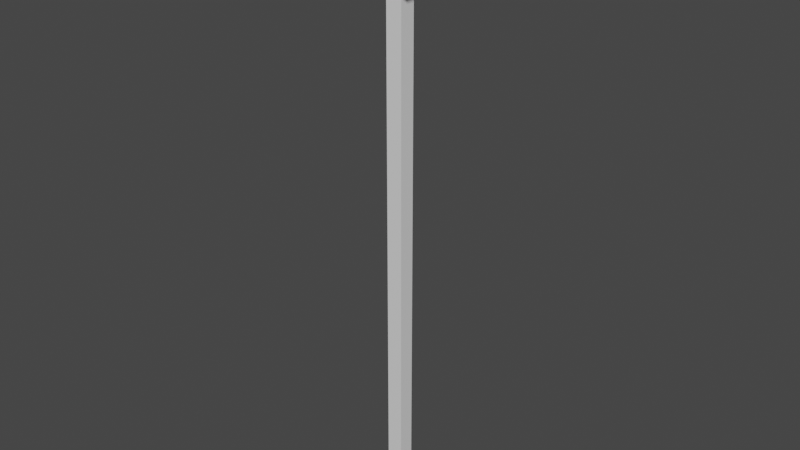 # Source: scale_handle_source.blend  (saved by Blender 2.92.15; exported with 4.5.12 LTS)
import bpy
from mathutils import Matrix  # noqa: F401  (used for matrix-valued properties, if any)

bpy.ops.wm.read_factory_settings(use_empty=True)
scene = bpy.context.scene
scene.name = 'Scene'

# ---- collections
col_collection = bpy.data.collections.new('Collection'); scene.collection.children.link(col_collection)

# ---- materials (node trees are filled in below, after node groups)
mat_material_002 = bpy.data.materials.new('Material.002')
mat_material_002.use_transparent_shadow = False

# ---- material node trees
mat_material_002.use_nodes = True; mat_material_002.node_tree.nodes.clear()
_N = mat_material_002.node_tree.nodes; _L = mat_material_002.node_tree.links
n0 = _N.new('ShaderNodeBsdfPrincipled'); n0.name = 'Principled BSDF'; n0.location = (10, 300)
n0.distribution = 'GGX'
n0.subsurface_method = 'BURLEY'
n0.inputs[3].default_value = 1.45
n0.inputs[27].default_value = (0.0, 0.0, 0.0, 1.0)
n0.inputs[28].default_value = 1.0
n1 = _N.new('ShaderNodeOutputMaterial'); n1.name = 'Material Output'; n1.location = (300, 300)
_L.new(n0.outputs[0], n1.inputs[0])
n1.is_active_output = True

# ---- world
world_world = bpy.data.worlds.new('World'); scene.world = world_world
world_world.use_nodes = True; world_world.node_tree.nodes.clear()
_N = world_world.node_tree.nodes; _L = world_world.node_tree.links
n0 = _N.new('ShaderNodeOutputWorld'); n0.name = 'World Output'; n0.location = (300, 300)
n1 = _N.new('ShaderNodeBackground'); n1.name = 'Background'; n1.location = (10, 300)
n1.inputs[0].default_value = (0.05088, 0.05088, 0.05088, 1.0)
_L.new(n1.outputs[0], n0.inputs[0])
n0.is_active_output = True
world_world.color = (0.05088, 0.05088, 0.05088)
world_world.use_sun_shadow = False
world_world.sun_shadow_jitter_overblur = 0.0

# ---- meshes
me_cube_001 = bpy.data.meshes.new('Cube.001')
me_cube_001.from_pydata([(-0.02631, -0.02631, 0.0), (-0.02631, -0.02631, 2.0), (-0.02631, 0.02631, 0.0), (-0.02631, 0.02631, 2.0), (0.02631, -0.02631, 0.0), (0.02631, -0.02631, 2.0), (0.02631, 0.02631, 0.0), (0.02631, 0.02631, 2.0), (-0.02631, -0.02631, 1.785), (-0.02631, 0.02631, 1.785), (0.02631, 0.02631, 1.785), (0.02631, -0.02631, 1.785), (-0.1089, -0.1089, 1.785), (-0.1089, -0.1089, 2.0), (-0.1089, 0.1089, 2.0), (0.1089, 0.1089, 2.0), (0.1089, -0.1089, 2.0), (-0.1089, 0.1089, 1.785), (0.1089, 0.1089, 1.785), (0.1089, -0.1089, 1.785)], [], [(1, 3, 14, 13), (11, 10, 18, 19), (7, 5, 16, 15), (9, 8, 12, 17), (2, 6, 4, 0), (7, 3, 1, 5), (4, 11, 8, 0), (6, 10, 11, 4), (2, 9, 10, 6), (0, 8, 9, 2), (12, 13, 14, 17), (17, 14, 15, 18), (18, 15, 16, 19), (19, 16, 13, 12), (5, 1, 13, 16), (10, 9, 17, 18), (8, 11, 19, 12), (3, 7, 15, 14)])
_uv = me_cube_001.uv_layers.new(name='UVMap')
_uv.uv.foreach_set('vector', [0.875, 0.75, 0.875, 0.5, 0.875, 0.5, 0.875, 0.75, 0.6, 0.75, 0.6, 0.5, 0.6, 0.5, 0.6, 0.75, 0.625, 0.5, 0.625, 0.75, 0.625, 0.75, 0.625, 0.5, 0.6, 0.25, 0.6, 0.0, 0.6, 0.0, 0.6, 0.25, 0.125, 0.5, 0.375, 0.5, 0.375, 0.75, 0.125, 0.75, 0.625, 0.5, 0.875, 0.5, 0.875, 0.75, 0.625, 0.75, 0.375, 0.75, 0.6, 0.75, 0.6, 1.0, 0.375, 1.0, 0.375, 0.5, 0.6, 0.5, 0.6, 0.75, 0.375, 0.75, 0.375, 0.25, 0.6, 0.25, 0.6, 0.5, 0.375, 0.5, 0.375, 0.0, 0.6, 0.0, 0.6, 0.25, 0.375, 0.25, 0.6, 0.0, 0.625, 0.0, 0.625, 0.25, 0.6, 0.25, 0.6, 0.25, 0.625, 0.25, 0.625, 0.5, 0.6, 0.5, 0.6, 0.5, 0.625, 0.5, 0.625, 0.75, 0.6, 0.75, 0.6, 0.75, 0.625, 0.75, 0.625, 1.0, 0.6, 1.0, 0.625, 0.75, 0.875, 0.75, 0.875, 0.75, 0.625, 0.75, 0.6, 0.5, 0.6, 0.25, 0.6, 0.25, 0.6, 0.5, 0.6, 1.0, 0.6, 0.75, 0.6, 0.75, 0.6, 1.0, 0.875, 0.5, 0.625, 0.5, 0.625, 0.5, 0.875, 0.5])
me_cube_001.materials.append(mat_material_002)
me_cube_001.use_remesh_fix_poles = True
me_cube_001.use_remesh_preserve_attributes = False
me_cube_001.use_mirror_vertex_groups = False
me_cube_001.update()

# ---- objects
ob_cube = bpy.data.objects.new('Cube', me_cube_001)

# ---- transforms, parenting, visibility, modifiers, constraints
ob_cube.location = (0.0, 0.0, 0.0)
ob_cube.lineart.crease_threshold = 0.0

# ---- collection membership
col_collection.objects.link(ob_cube)

# ---- scene / render settings (as saved in the file)
scene.frame_start = 1; scene.frame_end = 250; scene.frame_set(1)
scene.render.engine = 'BLENDER_EEVEE_NEXT'
scene.cycles.use_denoising = False
scene.cycles.samples = 128
scene.cycles.sampling_pattern = 'TABULATED_SOBOL'
scene.cycles.use_adaptive_sampling = False
scene.cycles.use_light_tree = False
scene.view_settings.view_transform = 'Filmic'
bpy.context.view_layer.update()

# ---- added for rendering (the .blend has no active camera and no usable light): camera, sun
cam_auto = bpy.data.cameras.new('AutoCamera')
cam_auto.lens = 50.0
cam_auto.sensor_width = 36.0
cam_auto.clip_end = 1000.0
ob_auto_camera = bpy.data.objects.new('AutoCamera', cam_auto)
scene.collection.objects.link(ob_auto_camera)
ob_auto_camera.location = (1.87226, -2.24671, 2.49781)
ob_auto_camera.rotation_euler = (1.09748, -7.21219e-08, 0.694738)
scene.camera = ob_auto_camera
light_auto_sun = bpy.data.lights.new('AutoSun', 'SUN')
light_auto_sun.energy = 3.0
light_auto_sun.angle = 0.0523599
ob_auto_sun = bpy.data.objects.new('AutoSun', light_auto_sun)
scene.collection.objects.link(ob_auto_sun)
ob_auto_sun.rotation_euler = (0.872665, 0.174533, 0.523599)
bpy.context.view_layer.update()
